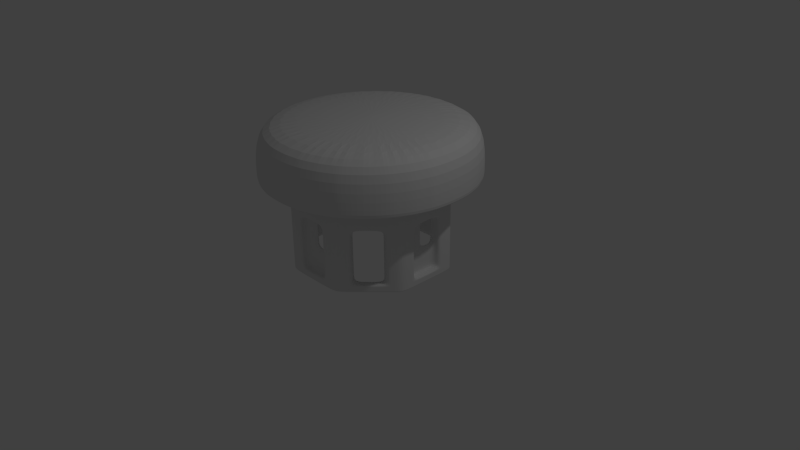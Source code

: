 # Source: Robot_Bee_9.blend  (saved by Blender 2.76.0; exported with 4.5.12 LTS)
import bpy
from mathutils import Matrix  # noqa: F401  (used for matrix-valued properties, if any)

bpy.ops.wm.read_factory_settings(use_empty=True)
scene = bpy.context.scene
scene.name = 'Scene'

# ---- collections
col_collection_1 = bpy.data.collections.new('Collection 1'); scene.collection.children.link(col_collection_1)

# ---- world
world_world = bpy.data.worlds.new('World'); scene.world = world_world
world_world.color = (0.05088, 0.05088, 0.05088)
world_world.use_sun_shadow = False
world_world.sun_shadow_jitter_overblur = 0.0
world_world.cycles.sampling_method = 'MANUAL'
world_world.cycles.sample_map_resolution = 256

# ---- cameras
cam_camera = bpy.data.cameras.new('Camera')
cam_camera.clip_end = 100.0
cam_camera.lens = 35.0
cam_camera.sensor_width = 32.0
cam_camera.sensor_height = 18.0
cam_camera.ortho_scale = 7.314
cam_camera.dof.focus_distance = 0.0
cam_camera.dof.aperture_fstop = 128.0

# ---- lights
light_lamp = bpy.data.lights.new('Lamp', 'POINT')
light_lamp.transmission_factor = 0.0
light_lamp.cutoff_distance = 30.0
light_lamp.energy = 100.0
light_lamp.shadow_buffer_clip_start = 1.001
light_lamp.shadow_soft_size = 0.1
light_lamp.shadow_maximum_resolution = 0.006
light_lamp.use_absolute_resolution = True
light_lamp.cycles.use_multiple_importance_sampling = False

# ---- meshes
me_cylinder_003 = bpy.data.meshes.new('Cylinder.003')
me_cylinder_003.from_pydata([(-0.9681, 3.576e-07, -1.0), (-0.9681, 3.576e-07, 0.1538), (-0.9681, 0.1951, -1.0), (-0.9681, 0.1951, 0.1538), (-0.9681, 0.3981, -1.0), (-0.9681, 0.3981, 0.1538), (-0.8257, 0.5498, -1.0), (-0.8257, 0.5498, 0.1538), (-0.6877, 0.6877, -1.0), (-0.6877, 0.6877, 0.1538), (-0.5498, 0.8257, -1.0), (-0.5498, 0.8257, 0.1538), (-0.3981, 0.9681, -1.0), (-0.3981, 0.9681, 0.1538), (-0.1951, 0.9681, -1.0), (-0.1951, 0.9681, 0.1538), (5.364e-07, 0.9681, -1.0), (5.364e-07, 0.9681, 0.1538), (0.1951, 0.9681, -1.0), (0.1951, 0.9681, 0.1538), (0.3981, 0.9681, -1.0), (0.3981, 0.9681, 0.1538), (0.5498, 0.8257, -1.0), (0.5498, 0.8257, 0.1538), (0.6877, 0.6877, -1.0), (0.6877, 0.6877, 0.1538), (0.8257, 0.5498, -1.0), (0.8257, 0.5498, 0.1538), (0.9681, 0.3981, -1.0), (0.9681, 0.3981, 0.1538), (0.9681, 0.1951, -1.0), (0.9681, 0.1951, 0.1538), (0.9681, -1.788e-07, -1.0), (0.9681, -1.788e-07, 0.1538), (0.9681, -0.1951, -1.0), (0.9681, -0.1951, 0.1538), (0.9681, -0.3981, -1.0), (0.9681, -0.3981, 0.1538), (0.8257, -0.5498, -1.0), (0.8257, -0.5498, 0.1538), (0.6877, -0.6877, -1.0), (0.6877, -0.6877, 0.1538), (0.5498, -0.8257, -1.0), (0.5498, -0.8257, 0.1538), (0.3981, -0.9681, -1.0), (0.3981, -0.9681, 0.1538), (0.1951, -0.9681, -1.0), (0.1951, -0.9681, 0.1538), (-6.557e-07, -0.9681, -1.0), (-6.557e-07, -0.9681, 0.1538), (-0.1951, -0.9681, -1.0), (-0.1951, -0.9681, 0.1538), (-0.3981, -0.9681, -1.0), (-0.3981, -0.9681, 0.1538), (-0.5498, -0.8257, -1.0), (-0.5498, -0.8257, 0.1538), (-0.6877, -0.6877, -1.0), (-0.6877, -0.6877, 0.1538), (-0.8257, -0.5498, -1.0), (-0.8257, -0.5498, 0.1538), (-0.9681, -0.3981, -1.0), (-0.9681, -0.3981, 0.1538), (-0.9681, -0.1951, -1.0), (-0.9681, -0.1951, 0.1538), (-1.364, 0.2713, 0.1538), (-1.391, 1.788e-07, 0.1538), (-1.285, 0.5322, 0.1538), (-1.156, 0.7726, 0.1538), (-0.9833, 0.9833, 0.1538), (-0.7726, 1.156, 0.1538), (-0.5322, 1.285, 0.1538), (-0.2713, 1.364, 0.1538), (7.749e-07, 1.391, 0.1538), (0.2713, 1.364, 0.1538), (0.5322, 1.285, 0.1538), (0.7726, 1.156, 0.1538), (0.9833, 0.9833, 0.1538), (1.156, 0.7726, 0.1538), (1.285, 0.5322, 0.1538), (1.364, 0.2713, 0.1538), (1.391, -2.98e-07, 0.1538), (1.364, -0.2713, 0.1538), (1.285, -0.5322, 0.1538), (1.156, -0.7726, 0.1538), (0.9833, -0.9833, 0.1538), (0.7726, -1.156, 0.1538), (0.5322, -1.285, 0.1538), (0.2713, -1.364, 0.1538), (-1.013e-06, -1.391, 0.1538), (-0.2713, -1.364, 0.1538), (-0.5322, -1.285, 0.1538), (-0.7726, -1.156, 0.1538), (-0.9833, -0.9833, 0.1538), (-1.156, -0.7726, 0.1538), (-1.285, -0.5322, 0.1538), (-1.364, -0.2713, 0.1538), (-1.051, 0.2091, 0.8734), (-1.072, 2.014e-07, 0.8734), (-0.9902, 0.4102, 0.8734), (-0.8912, 0.5955, 0.8734), (-0.7579, 0.7579, 0.8734), (-0.5955, 0.8912, 0.8734), (-0.4102, 0.9902, 0.8734), (-0.2091, 1.051, 0.8734), (6.194e-07, 1.072, 0.8734), (0.2091, 1.051, 0.8734), (0.4102, 0.9902, 0.8734), (0.5955, 0.8912, 0.8734), (0.7579, 0.7579, 0.8734), (0.8912, 0.5955, 0.8734), (0.9902, 0.4102, 0.8734), (1.051, 0.2091, 0.8734), (1.072, -2.12e-07, 0.8734), (1.051, -0.2091, 0.8734), (0.9902, -0.4102, 0.8734), (0.8912, -0.5955, 0.8734), (0.7579, -0.7579, 0.8734), (0.5955, -0.8912, 0.8734), (0.4102, -0.9902, 0.8734), (0.2091, -1.051, 0.8734), (-7.588e-07, -1.072, 0.8734), (-0.2091, -1.051, 0.8734), (-0.4102, -0.9902, 0.8734), (-0.5955, -0.8912, 0.8734), (-0.7579, -0.7579, 0.8734), (-0.8912, -0.5955, 0.8734), (-0.9902, -0.4102, 0.8734), (-1.051, -0.2091, 0.8734), (-1.364, -0.2713, 0.7411), (-1.391, 1.788e-07, 0.7411), (1.285, -0.5322, 0.7411), (1.156, -0.7726, 0.7411), (-0.7726, 1.156, 0.7411), (-0.5322, 1.285, 0.7411), (0.9833, -0.9833, 0.7411), (-0.2713, 1.364, 0.7411), (0.7726, -1.156, 0.7411), (7.749e-07, 1.391, 0.7411), (0.5322, -1.285, 0.7411), (0.2713, 1.364, 0.7411), (0.2713, -1.364, 0.7411), (0.5322, 1.285, 0.7411), (-1.013e-06, -1.391, 0.7411), (0.7726, 1.156, 0.7411), (-0.2713, -1.364, 0.7411), (0.9833, 0.9833, 0.7411), (-0.5322, -1.285, 0.7411), (1.156, 0.7726, 0.7411), (-0.7726, -1.156, 0.7411), (1.285, 0.5322, 0.7411), (-1.364, 0.2713, 0.7411), (-0.9833, -0.9833, 0.7411), (1.364, 0.2713, 0.7411), (-1.285, 0.5322, 0.7411), (-1.156, -0.7726, 0.7411), (1.391, -3.467e-07, 0.7411), (-1.156, 0.7726, 0.7411), (-1.285, -0.5322, 0.7411), (1.364, -0.2713, 0.7411), (-0.9833, 0.9833, 0.7411), (-0.835, 3.572e-07, -1.0), (-0.835, 0.1683, -1.0), (-0.835, 0.3434, -1.0), (-0.7122, 0.4742, -1.0), (-0.5932, 0.5932, -1.0), (-0.4742, 0.7122, -1.0), (-0.3434, 0.835, -1.0), (-0.1683, 0.835, -1.0), (4.845e-07, 0.835, -1.0), (0.1683, 0.835, -1.0), (0.3434, 0.835, -1.0), (0.4742, 0.7122, -1.0), (0.5932, 0.5932, -1.0), (0.7122, 0.4742, -1.0), (0.835, 0.3434, -1.0), (0.835, 0.1683, -1.0), (0.835, -1.055e-07, -1.0), (0.835, -0.1683, -1.0), (0.835, -0.3434, -1.0), (0.7122, -0.4742, -1.0), (0.5932, -0.5932, -1.0), (0.4742, -0.7122, -1.0), (0.3434, -0.835, -1.0), (0.1683, -0.835, -1.0), (-5.437e-07, -0.835, -1.0), (-0.1683, -0.835, -1.0), (-0.3434, -0.835, -1.0), (-0.4742, -0.7122, -1.0), (-0.5932, -0.5932, -1.0), (-0.7122, -0.4742, -1.0), (-0.835, -0.3434, -1.0), (-0.835, -0.1683, -1.0), (-0.835, 3.572e-07, 0.02879), (-0.835, 0.1683, 0.02879), (-0.835, 0.3434, 0.02879), (-0.7122, 0.4742, 0.02879), (-0.5932, 0.5932, 0.02879), (-0.4742, 0.7122, 0.02879), (-0.3434, 0.835, 0.02879), (-0.1683, 0.835, 0.02879), (4.965e-07, 0.835, 0.02879), (0.1683, 0.835, 0.02879), (0.3434, 0.835, 0.02879), (0.4742, 0.7122, 0.02879), (0.5932, 0.5932, 0.02879), (0.7122, 0.4742, 0.02879), (0.835, 0.3434, 0.02879), (0.835, 0.1683, 0.02879), (0.835, -1.055e-07, 0.02879), (0.835, -0.1683, 0.02879), (0.835, -0.3434, 0.02879), (0.7122, -0.4742, 0.02879), (0.5932, -0.5932, 0.02879), (0.4742, -0.7122, 0.02879), (0.3434, -0.835, 0.02879), (0.1683, -0.835, 0.02879), (-5.317e-07, -0.835, 0.02879), (-0.1683, -0.835, 0.02879), (-0.3434, -0.835, 0.02879), (-0.4742, -0.7122, 0.02879), (-0.5932, -0.5932, 0.02879), (-0.7122, -0.4742, 0.02879), (-0.835, -0.3434, 0.02879), (-0.835, -0.1683, 0.02879), (-5.421e-07, -0.835, -0.9), (0.4742, 0.7122, -0.9), (-0.835, 3.572e-07, -0.9), (-0.1683, -0.835, -0.9), (0.5932, 0.5932, -0.9), (-0.3434, -0.835, -0.9), (0.7122, 0.4742, -0.9), (-0.4742, -0.7122, -0.9), (0.835, 0.3434, -0.9), (-0.835, 0.1683, -0.9), (-0.5932, -0.5932, -0.9), (0.835, 0.1683, -0.9), (-0.835, 0.3434, -0.9), (-0.7122, -0.4742, -0.9), (0.835, -1.055e-07, -0.9), (-0.7122, 0.4742, -0.9), (-0.835, -0.3434, -0.9), (0.835, -0.1683, -0.9), (-0.5932, 0.5932, -0.9), (-0.835, -0.1683, -0.9), (0.835, -0.3434, -0.9), (-0.4742, 0.7122, -0.9), (0.7122, -0.4742, -0.9), (-0.3434, 0.835, -0.9), (0.5932, -0.5932, -0.9), (-0.1683, 0.835, -0.9), (0.4742, -0.7122, -0.9), (4.861e-07, 0.835, -0.9), (0.3434, -0.835, -0.9), (0.1683, 0.835, -0.9), (0.1683, -0.835, -0.9), (0.3434, 0.835, -0.9), (-0.9681, 0.1951, -0.9), (-0.9681, 0.3981, -0.9), (-0.8257, 0.5498, -0.9), (-0.6877, 0.6877, -0.9), (-0.5498, 0.8257, -0.9), (-0.3981, 0.9681, -0.9), (-0.1951, 0.9681, -0.9), (5.364e-07, 0.9681, -0.9), (0.1951, 0.9681, -0.9), (0.3981, 0.9681, -0.9), (0.5498, 0.8257, -0.9), (0.6877, 0.6877, -0.9), (0.8257, 0.5498, -0.9), (0.9681, 0.3981, -0.9), (0.9681, 0.1951, -0.9), (0.9681, -1.788e-07, -0.9), (0.9681, -0.1951, -0.9), (0.9681, -0.3981, -0.9), (0.8257, -0.5498, -0.9), (0.6877, -0.6877, -0.9), (0.5498, -0.8257, -0.9), (0.3981, -0.9681, -0.9), (0.1951, -0.9681, -0.9), (-6.557e-07, -0.9681, -0.9), (-0.1951, -0.9681, -0.9), (-0.3981, -0.9681, -0.9), (-0.5498, -0.8257, -0.9), (-0.6877, -0.6877, -0.9), (-0.8257, -0.5498, -0.9), (-0.9681, -0.3981, -0.9), (-0.9681, -0.1951, -0.9), (-0.9681, 3.576e-07, -0.9), (-0.1683, -0.835, -0.2), (0.5932, 0.5932, -0.2), (-0.3434, -0.835, -0.2), (0.7122, 0.4742, -0.2), (-0.4742, -0.7122, -0.2), (0.835, 0.3434, -0.2), (-0.835, 0.1683, -0.2), (-0.5932, -0.5932, -0.2), (0.835, 0.1683, -0.2), (-0.835, 0.3434, -0.2), (-0.7122, -0.4742, -0.2), (0.835, -1.055e-07, -0.2), (-0.7122, 0.4742, -0.2), (-0.835, -0.3434, -0.2), (0.835, -0.1683, -0.2), (-0.5932, 0.5932, -0.2), (-0.835, -0.1683, -0.2), (0.835, -0.3434, -0.2), (-0.4742, 0.7122, -0.2), (0.7122, -0.4742, -0.2), (-0.3434, 0.835, -0.2), (0.5932, -0.5932, -0.2), (-0.1683, 0.835, -0.2), (0.4742, -0.7122, -0.2), (4.913e-07, 0.835, -0.2), (0.3434, -0.835, -0.2), (0.1683, 0.835, -0.2), (0.1683, -0.835, -0.2), (0.3434, 0.835, -0.2), (-5.369e-07, -0.835, -0.2), (0.4742, 0.7122, -0.2), (-0.835, 3.572e-07, -0.2), (-0.9681, 3.576e-07, -0.2), (-0.9681, 0.1951, -0.2), (-0.9681, 0.3981, -0.2), (-0.8257, 0.5498, -0.2), (-0.6877, 0.6877, -0.2), (-0.5498, 0.8257, -0.2), (-0.3981, 0.9681, -0.2), (-0.1951, 0.9681, -0.2), (5.364e-07, 0.9681, -0.2), (0.1951, 0.9681, -0.2), (0.3981, 0.9681, -0.2), (0.5498, 0.8257, -0.2), (0.6877, 0.6877, -0.2), (0.8257, 0.5498, -0.2), (0.9681, 0.3981, -0.2), (0.9681, 0.1951, -0.2), (0.9681, -1.788e-07, -0.2), (0.9681, -0.1951, -0.2), (0.9681, -0.3981, -0.2), (0.8257, -0.5498, -0.2), (0.6877, -0.6877, -0.2), (0.5498, -0.8257, -0.2), (0.3981, -0.9681, -0.2), (0.1951, -0.9681, -0.2), (-6.557e-07, -0.9681, -0.2), (-0.1951, -0.9681, -0.2), (-0.3981, -0.9681, -0.2), (-0.5498, -0.8257, -0.2), (-0.6877, -0.6877, -0.2), (-0.8257, -0.5498, -0.2), (-0.9681, -0.3981, -0.2), (-0.9681, -0.1951, -0.2), (0.5322, 1.285, 0.1864), (0.7726, 1.156, 0.1864), (0.2713, -1.364, 0.1864), (0.9833, 0.9833, 0.1864), (0.2713, 1.364, 0.1864), (-0.2713, -1.364, 0.1864), (-0.9681, 0.1951, -0.5706), (-0.9681, 0.3981, -0.5706), (-0.8257, 0.5498, -0.5706), (-0.5498, 0.8257, -0.5706), (-0.3981, 0.9681, -0.5706), (-0.1951, 0.9681, -0.5706), (-1.285, 0.5322, 0.1864), (0.1951, 0.9681, -0.5706), (0.3981, 0.9681, -0.5706), (0.5498, 0.8257, -0.5706), (-0.7712, 0.4953, -0.5706), (0.8257, 0.5498, -0.5706), (0.9681, 0.3981, -0.5706), (0.9681, 0.1951, -0.5706), (0.9681, -0.1951, -0.5706), (0.9681, -0.3981, -0.5706), (0.8257, -0.5498, -0.5706), (0.4868, 0.7627, -0.5706), (0.5498, -0.8257, -0.5706), (0.3981, -0.9681, -0.5706), (0.1951, -0.9681, -0.5706), (-0.1951, -0.9681, -0.5706), (-0.3981, -0.9681, -0.5706), (-0.5498, -0.8257, -0.5706), (0.7526, -0.4767, -0.5706), (-0.8257, -0.5498, -0.5706), (-0.9681, -0.3981, -0.5706), (-0.9681, -0.1951, -0.5706), (-1.013e-06, -1.391, 0.1864), (-0.5322, -1.285, 0.1864), (0.4742, 0.7122, -0.5706), (-0.1683, -0.835, -0.5706), (0.5932, 0.5932, -0.5706), (-0.3434, -0.835, -0.5706), (0.7122, 0.4742, -0.5706), (-0.4742, -0.7122, -0.5706), (0.835, 0.3434, -0.5706), (-0.835, 0.1683, -0.5706), (-0.5932, -0.5932, -0.5706), (0.835, 0.1683, -0.5706), (-0.835, 0.3434, -0.5706), (-0.7122, -0.4742, -0.5706), (-0.7122, 0.4742, -0.5706), (-0.835, -0.3434, -0.5706), (0.835, -0.1683, -0.5706), (-0.5932, 0.5932, -0.5706), (-0.835, -0.1683, -0.5706), (0.835, -0.3434, -0.5706), (-0.4742, 0.7122, -0.5706), (0.7122, -0.4742, -0.5706), (-0.3434, 0.835, -0.5706), (0.5932, -0.5932, -0.5706), (-0.1683, 0.835, -0.5706), (0.4742, -0.7122, -0.5706), (0.3434, -0.835, -0.5706), (0.1683, 0.835, -0.5706), (0.1683, -0.835, -0.5706), (0.3434, 0.835, -0.5706), (-0.2713, 1.364, 0.1864), (0.9833, -0.9833, 0.1864), (7.749e-07, 1.391, 0.1864), (0.5322, -1.285, 0.1864), (0.7726, -1.156, 0.1864), (-0.5322, 1.285, 0.1864), (1.156, -0.7726, 0.1864), (-1.391, 1.788e-07, 0.1864), (1.364, 0.2713, 0.1864), (1.285, 0.5322, 0.1864), (-0.7726, -1.156, 0.1864), (-1.156, -0.7726, 0.1864), (-0.9833, -0.9833, 0.1864), (1.156, 0.7726, 0.1864), (-1.364, 0.2713, 0.1864), (-0.4869, -0.7628, -0.5706), (-0.4869, -0.7628, -0.9), (-0.6248, -0.6248, -0.5706), (-0.6248, -0.6248, -0.9), (-0.7628, -0.4869, -0.5706), (-0.7628, -0.4869, -0.9), (-0.6248, -0.6248, -0.2), (-0.7628, -0.4869, -0.2), (-0.4869, -0.7628, -0.2), (0.7526, -0.4767, -0.9), (0.6146, -0.6146, -0.5706), (0.6146, -0.6146, -0.9), (0.4767, -0.7526, -0.5706), (0.4767, -0.7526, -0.9), (0.6146, -0.6146, -0.2), (0.4767, -0.7526, -0.2), (0.7526, -0.4767, -0.2), (0.4868, 0.7627, -0.9), (0.6248, 0.6248, -0.5706), (0.6248, 0.6248, -0.9), (0.7627, 0.4868, -0.5706), (0.7627, 0.4868, -0.9), (0.6248, 0.6248, -0.2), (0.7627, 0.4868, -0.2), (0.4868, 0.7627, -0.2), (-0.7712, 0.4953, -0.9), (-0.6332, 0.6332, -0.5706), (-0.6332, 0.6332, -0.9), (-0.4953, 0.7712, -0.5706), (-0.4953, 0.7712, -0.9), (-0.6332, 0.6332, -0.2), (-0.4953, 0.7712, -0.2), (-0.7712, 0.4953, -0.2), (1.391, -3.007e-07, 0.1864), (-1.156, 0.7726, 0.1864), (-1.285, -0.5322, 0.1864), (1.364, -0.2713, 0.1864), (-0.9833, 0.9833, 0.1864), (-1.364, -0.2713, 0.1864), (1.285, -0.5322, 0.1864), (-0.7726, 1.156, 0.1864), (-0.9681, 3.576e-07, 0.1177), (-0.9681, 0.1951, 0.1177), (-0.9681, 0.3981, 0.1177), (-0.8257, 0.5498, 0.1177), (-0.6877, 0.6877, 0.1177), (-0.5498, 0.8257, 0.1177), (-0.3981, 0.9681, 0.1177), (-0.1951, 0.9681, 0.1177), (5.364e-07, 0.9681, 0.1177), (0.1951, 0.9681, 0.1177), (0.3981, 0.9681, 0.1177), (0.5498, 0.8257, 0.1177), (0.6877, 0.6877, 0.1177), (0.8257, 0.5498, 0.1177), (0.9681, 0.3981, 0.1177), (0.9681, 0.1951, 0.1177), (0.9681, -1.788e-07, 0.1177), (0.9681, -0.1951, 0.1177), (0.9681, -0.3981, 0.1177), (0.8257, -0.5498, 0.1177), (0.6877, -0.6877, 0.1177), (0.5498, -0.8257, 0.1177), (0.3981, -0.9681, 0.1177), (0.1951, -0.9681, 0.1177), (-6.557e-07, -0.9681, 0.1177), (-0.1951, -0.9681, 0.1177), (-0.3981, -0.9681, 0.1177), (-0.5498, -0.8257, 0.1177), (-0.6877, -0.6877, 0.1177), (-0.8257, -0.5498, 0.1177), (-0.9681, -0.3981, 0.1177), (-0.9681, -0.1951, 0.1177), (-0.4203, 1.02, 0.1538), (-0.2077, 1.033, 0.1538), (1.033, 0.2077, 0.1538), (1.038, -1.985e-07, 0.1538), (-7.147e-07, -1.038, 0.1538), (-0.2077, -1.033, 0.1538), (-1.02, 0.4203, 0.1538), (-0.8802, 0.5866, 0.1538), (0.5866, 0.8802, 0.1538), (0.7365, 0.7365, 0.1538), (0.7365, -0.7365, 0.1538), (0.5866, -0.8802, 0.1538), (-0.8802, -0.5866, 0.1538), (-1.02, -0.4203, 0.1538), (5.758e-07, 1.038, 0.1538), (1.033, -0.2077, 0.1538), (-0.4203, -1.02, 0.1538), (-0.7365, 0.7365, 0.1538), (0.8802, 0.5866, 0.1538), (0.4203, -1.02, 0.1538), (-1.033, -0.2077, 0.1538), (0.2077, 1.033, 0.1538), (1.02, -0.4203, 0.1538), (-0.5866, -0.8802, 0.1538), (-0.5866, 0.8802, 0.1538), (1.02, 0.4203, 0.1538), (0.2077, -1.033, 0.1538), (-1.038, 3.281e-07, 0.1538), (-1.033, 0.2077, 0.1538), (0.4203, 1.02, 0.1538), (0.8802, -0.5866, 0.1538), (-0.7365, -0.7365, 0.1538), (-0.9681, 0.1951, -0.1189), (-0.9681, 0.3981, -0.1189), (-0.8257, 0.5498, -0.1189), (-0.6877, 0.6877, -0.1189), (-0.5498, 0.8257, -0.1189), (-0.3981, 0.9681, -0.1189), (-0.1951, 0.9681, -0.1189), (5.364e-07, 0.9681, -0.1189), (0.1951, 0.9681, -0.1189), (0.3981, 0.9681, -0.1189), (0.5498, 0.8257, -0.1189), (0.6877, 0.6877, -0.1189), (0.8257, 0.5498, -0.1189), (0.9681, 0.3981, -0.1189), (0.9681, 0.1951, -0.1189), (0.9681, -1.788e-07, -0.1189), (0.9681, -0.1951, -0.1189), (0.9681, -0.3981, -0.1189), (0.8257, -0.5498, -0.1189), (0.6877, -0.6877, -0.1189), (0.5498, -0.8257, -0.1189), (0.3981, -0.9681, -0.1189), (0.1951, -0.9681, -0.1189), (-6.557e-07, -0.9681, -0.1189), (-0.1951, -0.9681, -0.1189), (-0.3981, -0.9681, -0.1189), (-0.5498, -0.8257, -0.1189), (-0.6877, -0.6877, -0.1189), (-0.8257, -0.5498, -0.1189), (-0.9681, -0.3981, -0.1189), (-0.9681, -0.1951, -0.1189), (-0.9681, 3.576e-07, -0.1189), (-0.9681, 0.1951, -0.92), (-0.9681, 0.3981, -0.92), (-0.8257, 0.5498, -0.92), (-0.6877, 0.6877, -0.92), (-0.5498, 0.8257, -0.92), (-0.3981, 0.9681, -0.92), (-0.1951, 0.9681, -0.92), (5.364e-07, 0.9681, -0.92), (0.1951, 0.9681, -0.92), (0.3981, 0.9681, -0.92), (0.5498, 0.8257, -0.92), (0.6877, 0.6877, -0.92), (0.8257, 0.5498, -0.92), (0.9681, 0.3981, -0.92), (0.9681, 0.1951, -0.92), (0.9681, -1.788e-07, -0.92), (0.9681, -0.1951, -0.92), (0.9681, -0.3981, -0.92), (0.8257, -0.5498, -0.92), (0.6877, -0.6877, -0.92), (0.5498, -0.8257, -0.92), (0.3981, -0.9681, -0.92), (0.1951, -0.9681, -0.92), (-6.557e-07, -0.9681, -0.92), (-0.1951, -0.9681, -0.92), (-0.3981, -0.9681, -0.92), (-0.5498, -0.8257, -0.92), (-0.6877, -0.6877, -0.92), (-0.8257, -0.5498, -0.92), (-0.9681, -0.3981, -0.92), (-0.9681, -0.1951, -0.92), (-0.9681, 3.576e-07, -0.92), (-0.9681, 0.1951, -0.98), (-0.9681, 0.3981, -0.98), (-0.8257, 0.5498, -0.98), (-0.6877, 0.6877, -0.98), (-0.5498, 0.8257, -0.98), (-0.3981, 0.9681, -0.98), (-0.1951, 0.9681, -0.98), (5.364e-07, 0.9681, -0.98), (0.1951, 0.9681, -0.98), (0.3981, 0.9681, -0.98), (0.5498, 0.8257, -0.98), (0.6877, 0.6877, -0.98), (0.8257, 0.5498, -0.98), (0.9681, 0.3981, -0.98), (0.9681, 0.1951, -0.98), (0.9681, -1.788e-07, -0.98), (0.9681, -0.1951, -0.98), (0.9681, -0.3981, -0.98), (0.8257, -0.5498, -0.98), (0.6877, -0.6877, -0.98), (0.5498, -0.8257, -0.98), (0.3981, -0.9681, -0.98), (0.1951, -0.9681, -0.98), (-6.557e-07, -0.9681, -0.98), (-0.1951, -0.9681, -0.98), (-0.3981, -0.9681, -0.98), (-0.5498, -0.8257, -0.98), (-0.6877, -0.6877, -0.98), (-0.8257, -0.5498, -0.98), (-0.9681, -0.3981, -0.98), (-0.9681, -0.1951, -0.98), (-0.9681, 3.576e-07, -0.98), (0.9681, 0.3345, -1.0), (0.9681, 0.3345, 0.1538), (1.31, 0.4504, 0.1538), (1.009, 0.3471, 0.8734), (1.31, 0.4504, 0.7411), (0.835, 0.2885, -1.0), (0.835, 0.2885, 0.02879), (0.835, 0.2885, -0.9), (0.9681, 0.3345, -0.9), (0.835, 0.2885, -0.2), (0.9681, 0.3345, -0.2), (0.9681, 0.3345, -0.5706), (0.835, 0.2885, -0.5706), (1.31, 0.4504, 0.1864), (0.9681, 0.3345, 0.1177), (1.024, 0.3536, 0.1538), (0.9681, 0.3345, -0.1189), (0.9681, 0.3345, -0.92), (0.9681, 0.3345, -0.98), (0.9102, 0.4597, -1.0), (0.9102, 0.4597, 0.1538), (1.233, 0.6298, 0.1538), (0.95, 0.4854, 0.8734), (1.233, 0.6298, 0.7411), (0.7851, 0.3965, -1.0), (0.7851, 0.3965, 0.02879), (0.7851, 0.3965, -0.9), (0.9102, 0.4597, -0.9), (0.7851, 0.3965, -0.2), (0.9102, 0.4597, -0.2), (0.9102, 0.4597, -0.5706), (0.7851, 0.3965, -0.5706), (1.233, 0.6298, 0.1864), (0.9102, 0.4597, 0.1177), (0.9634, 0.4878, 0.1538), (0.9102, 0.4597, -0.1189), (0.9102, 0.4597, -0.92), (0.9102, 0.4597, -0.98), (0.9681, -0.2428, -1.0), (0.9681, -0.2428, 0.1538), (1.345, -0.3325, 0.1538), (1.037, -0.2563, 0.8734), (1.345, -0.3325, 0.7411), (0.835, -0.2094, -1.0), (0.835, -0.2094, 0.02879), (0.835, -0.2094, -0.9), (0.9681, -0.2428, -0.9), (0.835, -0.2094, -0.2), (0.9681, -0.2428, -0.2), (0.9681, -0.2428, -0.5706), (0.835, -0.2094, -0.5706), (1.345, -0.3325, 0.1864), (0.9681, -0.2428, 0.1177), (1.03, -0.2576, 0.1538), (0.9681, -0.2428, -0.1189), (0.9681, -0.2428, -0.92), (0.9681, -0.2428, -0.98), (0.9681, -0.3399, -1.0), (1.307, -0.4573, 0.7411), (0.835, -0.2932, -1.0), (0.835, -0.2932, 0.02879), (0.9681, -0.3399, -0.9), (0.9681, -0.3399, -0.2), (0.9681, -0.3399, -0.5706), (1.307, -0.4573, 0.1864), (0.9681, -0.3399, 0.1177), (1.024, -0.3593, 0.1538), (0.9681, -0.3399, -0.1189), (0.9681, -0.3399, -0.92), (0.9681, -0.3399, -0.98), (0.9681, -0.3399, 0.1538), (1.307, -0.4573, 0.1538), (1.008, -0.3525, 0.8734), (0.835, -0.2932, -0.9), (0.835, -0.2932, -0.2), (0.835, -0.2932, -0.5706), (0.8778, -0.4943, -1.0), (0.8778, -0.4943, 0.1538), (1.203, -0.6846, 0.1538), (0.9274, -0.5276, 0.8734), (1.203, -0.6846, 0.7411), (0.7571, -0.4263, -1.0), (0.7571, -0.4263, 0.02879), (0.7571, -0.4263, -0.9), (0.8778, -0.4943, -0.9), (0.7571, -0.4263, -0.2), (0.8778, -0.4943, -0.2), (0.8778, -0.4943, -0.5706), (0.7571, -0.4263, -0.5706), (1.203, -0.6846, 0.1864), (0.8778, -0.4943, 0.1177), (0.9315, -0.5257, 0.1538), (0.8778, -0.4943, -0.1189), (0.8778, -0.4943, -0.92), (0.8778, -0.4943, -0.98), (0.5026, -0.87, -1.0), (0.5026, -0.87, 0.1538), (0.6978, -1.196, 0.1538), (0.5378, -0.922, 0.8734), (0.6978, -1.196, 0.7411), (0.4335, -0.7504, -1.0), (0.4335, -0.7504, 0.02879), (0.4335, -0.7504, -0.9), (0.5026, -0.87, -0.9), (0.4335, -0.7504, -0.2), (0.5026, -0.87, -0.2), (0.5026, -0.87, -0.5706), (0.4335, -0.7504, -0.5706), (0.6978, -1.196, 0.1864), (0.5026, -0.87, 0.1177), (0.5348, -0.9238, 0.1538), (0.5026, -0.87, -0.1189), (0.5026, -0.87, -0.92), (0.5026, -0.87, -0.98), (0.2825, -0.9681, -1.0), (0.2825, -0.9681, 0.1538), (0.3836, -1.33, 0.1538), (0.2956, -1.025, 0.8734), (0.3836, -1.33, 0.7411), (0.2436, -0.835, -1.0), (0.2436, -0.835, 0.02879), (0.2436, -0.835, -0.9), (0.2825, -0.9681, -0.9), (0.2436, -0.835, -0.2), (0.2825, -0.9681, -0.2), (0.2825, -0.9681, -0.5706), (0.2436, -0.835, -0.5706), (0.3836, -1.33, 0.1864), (0.2825, -0.9681, 0.1177), (0.2992, -1.028, 0.1538), (0.2825, -0.9681, -0.1189), (0.2825, -0.9681, -0.92), (0.2825, -0.9681, -0.98), (-0.2629, -0.9681, -1.0), (-0.2629, -0.9681, 0.1538), (-0.3585, -1.337, 0.1538), (-0.2763, -1.031, 0.8734), (-0.3585, -1.337, 0.7411), (-0.2268, -0.835, -1.0), (-0.2268, -0.835, 0.02879), (-0.2268, -0.835, -0.9), (-0.2629, -0.9681, -0.9), (-0.2268, -0.835, -0.2), (-0.2629, -0.9681, -0.2), (-0.2629, -0.9681, -0.5706), (-0.2268, -0.835, -0.5706), (-0.3585, -1.337, 0.1864), (-0.2629, -0.9681, 0.1177), (-0.2787, -1.029, 0.1538), (-0.2629, -0.9681, -0.1189), (-0.2629, -0.9681, -0.92), (-0.2629, -0.9681, -0.98), (-0.5035, -0.8691, -1.0), (-0.5035, -0.8691, 0.1538), (-0.6993, -1.195, 0.1538), (-0.5389, -0.9214, 0.8734), (-0.6993, -1.195, 0.7411), (-0.4343, -0.7496, -1.0), (-0.4343, -0.7496, 0.02879), (-0.4343, -0.7496, -0.9), (-0.5035, -0.8691, -0.9), (-0.4343, -0.7496, -0.2), (-0.5035, -0.8691, -0.2), (-0.5035, -0.8691, -0.5706), (-0.4343, -0.7496, -0.5706), (-0.6993, -1.195, 0.1864), (-0.5035, -0.8691, 0.1177), (-0.5358, -0.923, 0.1538), (-0.5035, -0.8691, -0.1189), (-0.5035, -0.8691, -0.92), (-0.5035, -0.8691, -0.98), (-0.8678, -0.5049, -1.0), (-0.8678, -0.5049, 0.1538), (-1.194, -0.7014, 0.1538), (-0.9205, -0.5406, 0.8734), (-1.194, -0.7014, 0.7411), (-0.7485, -0.4355, -1.0), (-0.7485, -0.4355, 0.02879), (-0.7485, -0.4355, -0.9), (-0.8678, -0.5049, -0.9), (-0.7485, -0.4355, -0.2), (-0.8678, -0.5049, -0.2), (-0.8678, -0.5049, -0.5706), (-0.7485, -0.4355, -0.5706), (-1.194, -0.7014, 0.1864), (-0.8678, -0.5049, 0.1177), (-0.9217, -0.5373, 0.1538), (-0.8678, -0.5049, -0.1189), (-0.8678, -0.5049, -0.92), (-0.8678, -0.5049, -0.98), (-0.9681, -0.2599, -1.0), (-0.9681, -0.2599, 0.1538), (-1.339, -0.3546, 0.1538), (-1.032, -0.2733, 0.8734), (-1.339, -0.3546, 0.7411), (-0.835, -0.2242, -1.0), (-0.835, -0.2242, 0.02879), (-0.835, -0.2242, -0.9), (-0.9681, -0.2599, -0.9), (-0.835, -0.2242, -0.2), (-0.9681, -0.2599, -0.2), (-0.9681, -0.2599, -0.5706), (-0.835, -0.2242, -0.5706), (-1.339, -0.3546, 0.1864), (-0.9681, -0.2599, 0.1177), (-1.029, -0.2755, 0.1538), (-0.9681, -0.2599, -0.1189), (-0.9681, -0.2599, -0.92), (-0.9681, -0.2599, -0.98), (-0.9681, 0.2373, -1.0), (-0.9681, 0.2373, 0.1538), (-1.347, 0.3255, 0.1538), (-1.039, 0.2509, 0.8734), (-1.347, 0.3255, 0.7411), (-0.835, 0.2047, -1.0), (-0.835, 0.2047, 0.02879), (-0.835, 0.2047, -0.9), (-0.9681, 0.2373, -0.9), (-0.835, 0.2047, -0.2), (-0.9681, 0.2373, -0.2), (-0.9681, 0.2373, -0.5706), (-0.835, 0.2047, -0.5706), (-1.347, 0.3255, 0.1864), (-0.9681, 0.2373, 0.1177), (-1.031, 0.2519, 0.1538), (-0.9681, 0.2373, -0.1189), (-0.9681, 0.2373, -0.92), (-0.9681, 0.2373, -0.98), (-0.8676, 0.5052, -1.0), (-0.8676, 0.5052, 0.1538), (-1.194, 0.7018, 0.1538), (-0.9203, 0.5409, 0.8734), (-1.194, 0.7018, 0.7411), (-0.7483, 0.4357, -1.0), (-0.7483, 0.4357, 0.02879), (-0.7483, 0.4357, -0.9), (-0.8676, 0.5052, -0.9), (-0.7483, 0.4357, -0.2), (-0.8676, 0.5052, -0.2), (-0.8676, 0.5052, -0.5706), (-0.7483, 0.4357, -0.5706), (-1.194, 0.7018, 0.1864), (-0.8676, 0.5052, 0.1177), (-0.9215, 0.5376, 0.1538), (-0.8676, 0.5052, -0.1189), (-0.8676, 0.5052, -0.92), (-0.8676, 0.5052, -0.98), (-0.5116, 0.8615, -1.0), (-0.5116, 0.8615, 0.1538), (-0.7121, 1.189, 0.1538), (-0.5488, 0.9161, 0.8734), (-0.7121, 1.189, 0.7411), (-0.4413, 0.7431, -1.0), (-0.4413, 0.7431, 0.02879), (-0.4413, 0.7431, -0.9), (-0.5116, 0.8615, -0.9), (-0.4413, 0.7431, -0.2), (-0.5116, 0.8615, -0.2), (-0.5116, 0.8615, -0.5706), (-0.4413, 0.7431, -0.5706), (-0.7121, 1.189, 0.1864), (-0.5116, 0.8615, 0.1177), (-0.5447, 0.9155, 0.1538), (-0.5116, 0.8615, -0.1189), (-0.5116, 0.8615, -0.92), (-0.5116, 0.8615, -0.98), (-0.2493, 0.9681, -1.0), (-0.2493, 0.9681, 0.1538), (-0.3409, 1.343, 0.1538), (-0.2628, 1.035, 0.8734), (-0.3409, 1.343, 0.7411), (-0.215, 0.835, -1.0), (-0.215, 0.835, 0.02879), (-0.215, 0.835, -0.9), (-0.2493, 0.9681, -0.9), (-0.215, 0.835, -0.2), (-0.2493, 0.9681, -0.2), (-0.2493, 0.9681, -0.5706), (-0.215, 0.835, -0.5706), (-0.3409, 1.343, 0.1864), (-0.2493, 0.9681, 0.1177), (-0.2644, 1.03, 0.1538), (-0.2493, 0.9681, -0.1189), (-0.2493, 0.9681, -0.92), (-0.2493, 0.9681, -0.98), (0.2507, 0.9681, -1.0), (0.2507, 0.9681, 0.1538), (0.3428, 1.342, 0.1538), (0.2642, 1.034, 0.8734), (0.3428, 1.342, 0.7411), (0.2162, 0.835, -1.0), (0.2162, 0.835, 0.02879), (0.2162, 0.835, -0.9), (0.2507, 0.9681, -0.9), (0.2162, 0.835, -0.2), (0.2507, 0.9681, -0.2), (0.2507, 0.9681, -0.5706), (0.2162, 0.835, -0.5706), (0.3428, 1.342, 0.1864), (0.2507, 0.9681, 0.1177), (0.2659, 1.03, 0.1538), (0.2507, 0.9681, -0.1189), (0.2507, 0.9681, -0.92), (0.2507, 0.9681, -0.98), (0.493, 0.879, -1.0), (0.493, 0.879, 0.1538), (0.6825, 1.204, 0.1538), (0.526, 0.9283, 0.8734), (0.6825, 1.204, 0.7411), (0.4252, 0.7582, -1.0), (0.4252, 0.7582, 0.02879), (0.4252, 0.7582, -0.9), (0.493, 0.879, -0.9), (0.4252, 0.7582, -0.2), (0.493, 0.879, -0.2), (0.493, 0.879, -0.5706), (0.4252, 0.7582, -0.5706), (0.6825, 1.204, 0.1864), (0.493, 0.879, 0.1177), (0.5243, 0.9327, 0.1538), (0.493, 0.879, -0.1189), (0.493, 0.879, -0.92), (0.493, 0.879, -0.98), (0.1683, 0.835, -0.5), (0.3434, 0.835, -0.5), (0.1951, 0.9681, -0.5), (0.3981, 0.9681, -0.5), (0.5498, 0.8257, -0.5), (0.4742, 0.7122, -0.5), (0.4868, 0.7627, -0.5), (0.2507, 0.9681, -0.5), (0.2162, 0.835, -0.5), (0.493, 0.879, -0.5), (0.4252, 0.7582, -0.5), (0.5932, 0.5932, -0.5), (0.7122, 0.4742, -0.5), (0.835, 0.3434, -0.5), (0.835, 0.1683, -0.5), (0.8257, 0.5498, -0.5), (0.9681, 0.3981, -0.5), (0.9681, 0.1951, -0.5), (0.6248, 0.6248, -0.5), (0.7627, 0.4868, -0.5), (0.9681, 0.3345, -0.5), (0.835, 0.2885, -0.5), (0.9102, 0.4597, -0.5), (0.7851, 0.3965, -0.5), (0.1683, 0.835, -0.3), (0.3434, 0.835, -0.3), (0.2162, 0.835, -0.3), (0.4252, 0.7582, -0.3), (0.1951, 0.9681, -0.3), (0.3981, 0.9681, -0.3), (0.5498, 0.8257, -0.3), (0.4742, 0.7122, -0.3), (0.4868, 0.7627, -0.3), (0.2507, 0.9681, -0.3), (0.493, 0.879, -0.3), (0.5932, 0.5932, -0.3), (0.7122, 0.4742, -0.3), (0.835, 0.3434, -0.3), (0.835, 0.1683, -0.3), (0.835, 0.2885, -0.3), (0.7851, 0.3965, -0.3), (0.8257, 0.5498, -0.3), (0.9681, 0.3981, -0.3), (0.9681, 0.1951, -0.3), (0.6248, 0.6248, -0.3), (0.7627, 0.4868, -0.3), (0.9681, 0.3345, -0.3), (0.9102, 0.4597, -0.3), (-0.5932, 0.5932, -0.3), (-0.4742, 0.7122, -0.3), (-0.3434, 0.835, -0.3), (-0.1683, 0.835, -0.3), (-0.5498, 0.8257, -0.3), (-0.3981, 0.9681, -0.3), (-0.1951, 0.9681, -0.3), (-0.6332, 0.6332, -0.3), (-0.4953, 0.7712, -0.3), (-0.5116, 0.8615, -0.3), (-0.4413, 0.7431, -0.3), (-0.2493, 0.9681, -0.3), (-0.215, 0.835, -0.3), (-0.835, 0.1683, -0.3), (-0.835, 0.3434, -0.3), (-0.7122, 0.4742, -0.3), (-0.9681, 0.1951, -0.3), (-0.9681, 0.3981, -0.3), (-0.8257, 0.5498, -0.3), (-0.7712, 0.4953, -0.3), (-0.9681, 0.2373, -0.3), (-0.835, 0.2047, -0.3), (-0.8676, 0.5052, -0.3), (-0.7483, 0.4357, -0.3), (-0.9681, 0.1951, -0.5), (-0.9681, 0.3981, -0.5), (-0.8257, 0.5498, -0.5), (-0.7712, 0.4953, -0.5), (-0.9681, 0.2373, -0.5), (-0.8676, 0.5052, -0.5), (-0.835, 0.1683, -0.5), (-0.835, 0.3434, -0.5), (-0.7122, 0.4742, -0.5), (-0.835, 0.2047, -0.5), (-0.7483, 0.4357, -0.5), (-0.5498, 0.8257, -0.5), (-0.3981, 0.9681, -0.5), (-0.1951, 0.9681, -0.5), (-0.6332, 0.6332, -0.5), (-0.4953, 0.7712, -0.5), (-0.5116, 0.8615, -0.5), (-0.2493, 0.9681, -0.5), (-0.5932, 0.5932, -0.5), (-0.4742, 0.7122, -0.5), (-0.3434, 0.835, -0.5), (-0.1683, 0.835, -0.5), (-0.4413, 0.7431, -0.5), (-0.215, 0.835, -0.5), (-0.5932, -0.5932, -0.3), (-0.7122, -0.4742, -0.3), (-0.835, -0.3434, -0.3), (-0.835, -0.1683, -0.3), (-0.8257, -0.5498, -0.3), (-0.9681, -0.3981, -0.3), (-0.9681, -0.1951, -0.3), (-0.6248, -0.6248, -0.3), (-0.7628, -0.4869, -0.3), (-0.8678, -0.5049, -0.3), (-0.7485, -0.4355, -0.3), (-0.9681, -0.2599, -0.3), (-0.835, -0.2242, -0.3), (-0.8257, -0.5498, -0.5), (-0.9681, -0.3981, -0.5), (-0.9681, -0.1951, -0.5), (-0.6248, -0.6248, -0.5), (-0.7628, -0.4869, -0.5), (-0.8678, -0.5049, -0.5), (-0.9681, -0.2599, -0.5), (-0.5932, -0.5932, -0.5), (-0.7122, -0.4742, -0.5), (-0.835, -0.3434, -0.5), (-0.835, -0.1683, -0.5), (-0.7485, -0.4355, -0.5), (-0.835, -0.2242, -0.5), (-0.1683, -0.835, -0.5), (-0.3434, -0.835, -0.5), (-0.4742, -0.7122, -0.5), (-0.1951, -0.9681, -0.5), (-0.3981, -0.9681, -0.5), (-0.5498, -0.8257, -0.5), (-0.4869, -0.7628, -0.5), (-0.2629, -0.9681, -0.5), (-0.2268, -0.835, -0.5), (-0.5035, -0.8691, -0.5), (-0.4343, -0.7496, -0.5), (-0.1683, -0.835, -0.3), (-0.3434, -0.835, -0.3), (-0.4742, -0.7122, -0.3), (-0.2268, -0.835, -0.3), (-0.4343, -0.7496, -0.3), (-0.1951, -0.9681, -0.3), (-0.3981, -0.9681, -0.3), (-0.5498, -0.8257, -0.3), (-0.4869, -0.7628, -0.3), (-0.2629, -0.9681, -0.3), (-0.5035, -0.8691, -0.3), (0.5932, -0.5932, -0.3), (0.4742, -0.7122, -0.3), (0.3434, -0.835, -0.3), (0.1683, -0.835, -0.3), (0.5498, -0.8257, -0.3), (0.3981, -0.9681, -0.3), (0.1951, -0.9681, -0.3), (0.6146, -0.6146, -0.3), (0.4767, -0.7526, -0.3), (0.5026, -0.87, -0.3), (0.4335, -0.7504, -0.3), (0.2825, -0.9681, -0.3), (0.2436, -0.835, -0.3), (0.5498, -0.8257, -0.5), (0.3981, -0.9681, -0.5), (0.1951, -0.9681, -0.5), (0.6146, -0.6146, -0.5), (0.4767, -0.7526, -0.5), (0.5026, -0.87, -0.5), (0.2825, -0.9681, -0.5), (0.5932, -0.5932, -0.5), (0.4742, -0.7122, -0.5), (0.3434, -0.835, -0.5), (0.1683, -0.835, -0.5), (0.4335, -0.7504, -0.5), (0.2436, -0.835, -0.5), (0.835, -0.1683, -0.5), (0.835, -0.3434, -0.5), (0.7122, -0.4742, -0.5), (0.9681, -0.1951, -0.5), (0.9681, -0.3981, -0.5), (0.8257, -0.5498, -0.5), (0.7526, -0.4767, -0.5), (0.9681, -0.2428, -0.5), (0.835, -0.2094, -0.5), (0.9681, -0.3399, -0.5), (0.835, -0.2932, -0.5), (0.8778, -0.4943, -0.5), (0.7571, -0.4263, -0.5), (0.835, -0.1683, -0.3), (0.835, -0.3434, -0.3), (0.7122, -0.4742, -0.3), (0.835, -0.2094, -0.3), (0.835, -0.2932, -0.3), (0.7571, -0.4263, -0.3), (0.9681, -0.1951, -0.3), (0.9681, -0.3981, -0.3), (0.8257, -0.5498, -0.3), (0.7526, -0.4767, -0.3), (0.9681, -0.2428, -0.3), (0.9681, -0.3399, -0.3), (0.8778, -0.4943, -0.3), (-0.1951, -0.9681, -0.8271), (-0.3981, -0.9681, -0.8271), (-0.5498, -0.8257, -0.8271), (-0.8257, -0.5498, -0.8271), (-0.9681, -0.3981, -0.8271), (-0.9681, -0.1951, -0.8271), (-0.1683, -0.835, -0.8271), (-0.3434, -0.835, -0.8271), (-0.4742, -0.7122, -0.8271), (-0.5932, -0.5932, -0.8271), (-0.7122, -0.4742, -0.8271), (-0.835, -0.3434, -0.8271), (-0.835, -0.1683, -0.8271), (-0.4869, -0.7628, -0.8271), (-0.6248, -0.6248, -0.8271), (-0.7628, -0.4869, -0.8271), (-0.2268, -0.835, -0.8271), (-0.2629, -0.9681, -0.8271), (-0.4343, -0.7496, -0.8271), (-0.5035, -0.8691, -0.8271), (-0.7485, -0.4355, -0.8271), (-0.8678, -0.5049, -0.8271), (-0.835, -0.2242, -0.8271), (-0.9681, -0.2599, -0.8271), (0.9681, -0.1951, -0.8244), (0.9681, -0.3981, -0.8244), (0.8257, -0.5498, -0.8244), (0.5498, -0.8257, -0.8244), (0.3981, -0.9681, -0.8244), (0.1951, -0.9681, -0.8244), (0.835, -0.1683, -0.8244), (0.835, -0.3434, -0.8244), (0.7122, -0.4742, -0.8244), (0.5932, -0.5932, -0.8244), (0.4742, -0.7122, -0.8244), (0.3434, -0.835, -0.8244), (0.1683, -0.835, -0.8244), (0.7526, -0.4767, -0.8244), (0.6146, -0.6146, -0.8244), (0.4767, -0.7526, -0.8244), (0.835, -0.2094, -0.8244), (0.9681, -0.2428, -0.8244), (0.835, -0.2932, -0.8244), (0.9681, -0.3399, -0.8244), (0.7571, -0.4263, -0.8244), (0.8778, -0.4943, -0.8244), (0.4335, -0.7504, -0.8244), (0.5026, -0.87, -0.8244), (0.2436, -0.835, -0.8244), (0.2825, -0.9681, -0.8244), (0.4742, 0.7122, -0.8244), (0.1951, 0.9681, -0.8244), (0.3981, 0.9681, -0.8244), (0.5498, 0.8257, -0.8244), (0.8257, 0.5498, -0.8244), (0.9681, 0.3981, -0.8244), (0.9681, 0.1951, -0.8244), (0.5932, 0.5932, -0.8244), (0.7122, 0.4742, -0.8244), (0.835, 0.3434, -0.8244), (0.835, 0.1683, -0.8244), (0.1683, 0.835, -0.8244), (0.3434, 0.835, -0.8244), (0.4868, 0.7627, -0.8244), (0.6248, 0.6248, -0.8244), (0.7627, 0.4868, -0.8244), (0.835, 0.2885, -0.8244), (0.9681, 0.3345, -0.8244), (0.7851, 0.3965, -0.8244), (0.9102, 0.4597, -0.8244), (0.2162, 0.835, -0.8244), (0.2507, 0.9681, -0.8244), (0.4252, 0.7582, -0.8244), (0.493, 0.879, -0.8244), (-0.9681, 0.1951, -0.8433), (-0.9681, 0.3981, -0.8433), (-0.8257, 0.5498, -0.8433), (-0.5498, 0.8257, -0.8433), (-0.3981, 0.9681, -0.8433), (-0.1951, 0.9681, -0.8433), (-0.835, 0.1683, -0.8433), (-0.835, 0.3434, -0.8433), (-0.7122, 0.4742, -0.8433), (-0.5932, 0.5932, -0.8433), (-0.4742, 0.7122, -0.8433), (-0.3434, 0.835, -0.8433), (-0.1683, 0.835, -0.8433), (-0.7712, 0.4953, -0.8433), (-0.6332, 0.6332, -0.8433), (-0.4953, 0.7712, -0.8433), (-0.835, 0.2047, -0.8433), (-0.9681, 0.2373, -0.8433), (-0.7483, 0.4357, -0.8433), (-0.8676, 0.5052, -0.8433), (-0.4413, 0.7431, -0.8433), (-0.5116, 0.8615, -0.8433), (-0.215, 0.835, -0.8433), (-0.2493, 0.9681, -0.8433)], [], [(2, 161, 160, 0), (472, 1, 3, 473), (855, 842, 5, 474), (874, 861, 7, 475), (475, 7, 9, 476), (476, 9, 11, 477), (893, 880, 13, 478), (912, 899, 15, 479), (479, 15, 17, 480), (480, 17, 19, 481), (931, 918, 21, 482), (950, 937, 23, 483), (483, 23, 25, 484), (484, 25, 27, 485), (665, 652, 29, 486), (646, 633, 31, 487), (487, 31, 33, 488), (488, 33, 35, 489), (697, 702, 37, 490), (722, 709, 39, 491), (491, 39, 41, 492), (492, 41, 43, 493), (741, 728, 45, 494), (760, 747, 47, 495), (495, 47, 49, 496), (496, 49, 51, 497), (779, 766, 53, 498), (798, 785, 55, 499), (499, 55, 57, 500), (500, 57, 59, 501), (423, 469, 128, 129), (817, 804, 61, 502), (503, 63, 1, 472), (708, 713, 178, 36), (129, 128, 127, 97), (913, 504, 70, 900), (507, 506, 79, 80), (509, 508, 88, 89), (875, 510, 66, 862), (513, 512, 75, 76), (515, 514, 84, 85), (818, 516, 93, 805), (518, 505, 71, 72), (519, 507, 80, 81), (780, 509, 89, 767), (521, 511, 67, 68), (522, 513, 76, 77), (742, 515, 85, 729), (837, 517, 94, 824), (525, 518, 72, 73), (685, 519, 81, 672), (799, 520, 90, 786), (528, 521, 68, 69), (666, 522, 77, 653), (761, 523, 86, 748), (532, 531, 65, 64), (531, 524, 95, 65), (932, 525, 73, 919), (723, 526, 82, 710), (535, 527, 91, 92), (894, 528, 69, 881), (647, 529, 78, 634), (508, 530, 87, 88), (856, 532, 64, 843), (951, 533, 74, 938), (514, 534, 83, 84), (96, 97, 127, 825, 126, 806, 125, 124, 123, 787, 122, 768, 121, 120, 119, 749, 118, 730, 117, 116, 115, 711, 114, 704, 673, 113, 112, 111, 635, 110, 654, 109, 108, 107, 939, 106, 920, 105, 104, 103, 901, 102, 882, 101, 100, 99, 863, 98, 844), (712, 130, 114, 711), (883, 132, 101, 882), (134, 131, 115, 116), (902, 133, 102, 901), (136, 134, 116, 117), (137, 135, 103, 104), (731, 136, 117, 730), (139, 137, 104, 105), (750, 138, 118, 749), (921, 139, 105, 920), (142, 140, 119, 120), (940, 141, 106, 939), (144, 142, 120, 121), (145, 143, 107, 108), (769, 144, 121, 768), (147, 145, 108, 109), (788, 146, 122, 787), (655, 147, 109, 654), (150, 129, 97, 96), (151, 148, 123, 124), (636, 149, 110, 635), (845, 150, 96, 844), (154, 151, 124, 125), (155, 152, 111, 112), (864, 153, 98, 863), (807, 154, 125, 806), (158, 155, 112, 113), (159, 156, 99, 100), (826, 157, 126, 825), (674, 158, 113, 673), (132, 159, 100, 101), (471, 468, 159, 132), (683, 467, 158, 674), (835, 466, 157, 826), (468, 465, 156, 159), (467, 464, 155, 158), (816, 427, 154, 807), (873, 364, 153, 864), (464, 424, 152, 155), (427, 428, 151, 154), (854, 430, 150, 845), (645, 425, 149, 636), (428, 426, 148, 151), (430, 423, 129, 150), (664, 429, 147, 655), (797, 387, 146, 788), (429, 355, 145, 147), (778, 357, 144, 769), (355, 353, 143, 145), (357, 386, 142, 144), (949, 352, 141, 940), (386, 354, 140, 142), (930, 356, 139, 921), (759, 419, 138, 750), (356, 418, 137, 139), (740, 420, 136, 731), (418, 416, 135, 137), (420, 417, 134, 136), (911, 421, 133, 902), (417, 422, 131, 134), (892, 471, 132, 883), (721, 470, 130, 712), (516, 535, 92, 93), (746, 751, 182, 44), (56, 188, 187, 54), (879, 884, 165, 10), (632, 637, 174, 28), (48, 184, 183, 46), (841, 846, 161, 2), (936, 941, 170, 20), (40, 180, 179, 38), (58, 189, 188, 56), (898, 903, 166, 12), (32, 176, 175, 30), (50, 185, 184, 48), (860, 865, 162, 4), (24, 172, 171, 22), (42, 181, 180, 40), (803, 808, 189, 58), (16, 168, 167, 14), (34, 177, 176, 32), (765, 770, 185, 50), (8, 164, 163, 6), (26, 173, 172, 24), (727, 44, 182, 732), (822, 827, 190, 60), (18, 169, 168, 16), (670, 675, 177, 34), (784, 789, 186, 52), (10, 165, 164, 8), (651, 656, 173, 26), (0, 160, 191, 62), (917, 922, 169, 18), (317, 288, 217, 216), (318, 289, 204, 203), (774, 290, 218, 771), (289, 291, 205, 204), (793, 292, 219, 790), (660, 293, 206, 657), (319, 294, 193, 192), (292, 295, 220, 219), (641, 296, 207, 638), (850, 297, 194, 847), (295, 298, 221, 220), (296, 299, 208, 207), (869, 300, 195, 866), (812, 301, 222, 809), (299, 302, 209, 208), (300, 303, 196, 195), (831, 304, 223, 828), (706, 305, 210, 692), (303, 306, 197, 196), (304, 319, 192, 223), (717, 307, 211, 714), (888, 308, 198, 885), (307, 309, 212, 211), (907, 310, 199, 904), (309, 311, 213, 212), (310, 312, 200, 199), (736, 313, 214, 733), (312, 314, 201, 200), (755, 315, 215, 752), (926, 316, 202, 923), (315, 317, 216, 215), (192, 193, 847, 194, 866, 195, 196, 197, 885, 198, 904, 199, 200, 201, 923, 202, 942, 203, 204, 205, 657, 206, 638, 207, 208, 209, 676, 692, 210, 714, 211, 212, 213, 733, 214, 752, 215, 216, 217, 771, 218, 790, 219, 220, 221, 809, 222, 828, 223), (945, 318, 203, 942), (836, 823, 63, 503), (941, 171, 225, 943), (183, 184, 224, 254), (922, 170, 255, 924), (751, 183, 254, 753), (168, 169, 253, 251), (732, 182, 252, 734), (167, 168, 251, 249), (180, 181, 250, 248), (903, 167, 249, 905), (179, 180, 248, 246), (884, 166, 247, 886), (713, 179, 246, 715), (191, 160, 226, 243), (164, 165, 245, 242), (691, 178, 244, 705), (827, 191, 243, 829), (163, 164, 242, 239), (176, 177, 241, 238), (808, 190, 240, 810), (865, 163, 239, 867), (175, 176, 238, 235), (188, 189, 237, 234), (846, 162, 236, 848), (637, 175, 235, 639), (187, 188, 234, 231), (160, 161, 233, 226), (656, 174, 232, 658), (789, 187, 231, 791), (172, 173, 230, 228), (770, 186, 229, 772), (171, 172, 228, 225), (184, 185, 227, 224), (839, 830, 286, 598), (598, 286, 287, 599), (820, 811, 285, 597), (595, 283, 284, 596), (594, 282, 283, 595), (801, 792, 282, 594), (782, 773, 281, 593), (591, 279, 280, 592), (590, 278, 279, 591), (763, 754, 278, 590), (744, 735, 277, 589), (587, 275, 276, 588), (586, 274, 275, 587), (725, 716, 274, 586), (700, 693, 273, 585), (583, 271, 272, 584), (582, 270, 271, 583), (649, 640, 270, 582), (668, 659, 269, 581), (579, 267, 268, 580), (578, 266, 267, 579), (953, 944, 266, 578), (934, 925, 265, 577), (575, 263, 264, 576), (574, 262, 263, 575), (915, 906, 262, 574), (896, 887, 261, 573), (571, 259, 260, 572), (570, 258, 259, 571), (877, 868, 258, 570), (858, 849, 257, 569), (599, 287, 256, 568), (982, 986, 318, 945), (981, 980, 316, 926), (1111, 1102, 315, 755), (1109, 1101, 313, 736), (1099, 1100, 311, 309), (1015, 1006, 310, 907), (409, 441, 382, 407), (1013, 1005, 308, 888), (1143, 1140, 307, 717), (1003, 1004, 306, 303), (1142, 1139, 305, 706), (1063, 1054, 304, 831), (403, 457, 368, 400), (1061, 1053, 301, 812), (1026, 1018, 300, 869), (1051, 1052, 298, 295), (1024, 1017, 297, 850), (994, 993, 296, 641), (1051, 295, 437, 1058), (995, 992, 293, 660), (1092, 1090, 292, 793), (990, 991, 291, 289), (1091, 1089, 290, 774), (390, 449, 375, 388), (1062, 832, 351, 1057), (1060, 813, 350, 1056), (1153, 381, 431, 1164), (1154, 284, 436, 1166), (1098, 794, 347, 1095), (1097, 775, 346, 1094), (1102, 1105, 343, 315), (1151, 280, 227, 1157), (1110, 756, 343, 1105), (1108, 737, 342, 1104), (1146, 339, 447, 1147), (1112, 376, 443, 1116), (1150, 718, 339, 1146), (1149, 694, 338, 1145), (1175, 272, 241, 1181), (993, 998, 335, 296), (1001, 642, 335, 998), (1002, 661, 334, 997), (1204, 367, 375, 1214), (1205, 268, 452, 1216), (989, 946, 331, 985), (988, 927, 330, 984), (1014, 908, 327, 1009), (1012, 889, 326, 1008), (1021, 323, 463, 1022), (1038, 361, 459, 1042), (1025, 870, 323, 1021), (1023, 851, 322, 1020), (1225, 256, 233, 1231), (1088, 288, 345, 1093), (288, 317, 344, 345), (224, 279, 278, 254), (1180, 1187, 254, 278), (227, 280, 279, 224), (317, 315, 343, 344), (1054, 1057, 351, 304), (1242, 852, 359, 1226), (1244, 871, 360, 1227), (323, 324, 461, 463), (259, 258, 456, 458), (1246, 890, 362, 1229), (1248, 909, 363, 1230), (1222, 928, 366, 1203), (1224, 947, 367, 1204), (332, 333, 454, 453), (985, 331, 455, 987), (1220, 662, 370, 1206), (1218, 643, 371, 1207), (302, 299, 336, 337), (238, 271, 270, 235), (1194, 695, 373, 1176), (1196, 719, 374, 1177), (340, 341, 446, 445), (276, 275, 442, 444), (1198, 738, 377, 1179), (1200, 757, 378, 1180), (1168, 776, 380, 1152), (1170, 795, 381, 1153), (347, 348, 437, 439), (283, 282, 432, 434), (1172, 814, 384, 1155), (1174, 833, 385, 1156), (1201, 1208, 390, 388), (1167, 1158, 391, 777), (1208, 1209, 392, 390), (1169, 1159, 393, 796), (1219, 1210, 394, 663), (1159, 1160, 396, 393), (1217, 1211, 397, 644), (1241, 1232, 398, 853), (1160, 1161, 399, 396), (1243, 1233, 400, 872), (1171, 1162, 401, 815), (1233, 1234, 403, 400), (1173, 1163, 404, 834), (1193, 1182, 405, 707), (1234, 1235, 406, 403), (1195, 1183, 407, 720), (1245, 1236, 408, 891), (1183, 1184, 409, 407), (1247, 1237, 410, 910), (1184, 1185, 411, 409), (1197, 1186, 412, 739), (1199, 1187, 414, 758), (1221, 1213, 415, 929), (1223, 1201, 388, 948), (299, 296, 335, 336), (1207, 1211, 235, 270), (241, 272, 271, 238), (1138, 302, 337, 1144), (226, 287, 286, 243), (233, 256, 287, 226), (294, 319, 320, 321), (1016, 294, 321, 1019), (319, 304, 351, 320), (1156, 1163, 243, 286), (1058, 437, 438, 1059), (396, 433, 431, 393), (1164, 431, 433, 1165), (1165, 433, 435, 1166), (284, 283, 434, 436), (1064, 383, 435, 1068), (1095, 347, 439, 1096), (348, 349, 438, 437), (1106, 445, 446, 1107), (1099, 309, 445, 1106), (1188, 382, 441, 1189), (1189, 441, 443, 1190), (275, 274, 440, 442), (1178, 276, 444, 1190), (339, 340, 445, 447), (1177, 374, 382, 1188), (999, 453, 454, 1000), (990, 289, 453, 999), (1214, 375, 449, 1215), (1215, 449, 451, 1216), (267, 266, 448, 450), (331, 332, 453, 455), (970, 369, 451, 974), (268, 267, 450, 452), (1010, 461, 462, 1011), (1003, 303, 461, 1010), (1238, 368, 457, 1239), (1239, 457, 459, 1240), (1228, 260, 460, 1240), (260, 259, 458, 460), (1227, 360, 368, 1238), (324, 325, 462, 461), (1090, 1096, 439, 292), (295, 292, 439, 437), (309, 307, 447, 445), (1140, 1147, 447, 307), (1018, 1022, 463, 300), (303, 300, 463, 461), (986, 987, 455, 318), (289, 318, 455, 453), (1230, 1237, 249, 262), (1006, 1009, 327, 310), (312, 310, 327, 328), (314, 312, 328, 329), (251, 263, 262, 249), (253, 264, 263, 251), (979, 314, 329, 983), (1202, 264, 253, 1212), (710, 82, 470, 721), (881, 69, 471, 892), (84, 83, 422, 417), (900, 70, 421, 911), (85, 84, 417, 420), (72, 71, 416, 418), (729, 85, 420, 740), (73, 72, 418, 356), (748, 86, 419, 759), (919, 73, 356, 930), (88, 87, 354, 386), (938, 74, 352, 949), (89, 88, 386, 357), (76, 75, 353, 355), (767, 89, 357, 778), (77, 76, 355, 429), (786, 90, 387, 797), (653, 77, 429, 664), (64, 65, 423, 430), (92, 91, 426, 428), (634, 78, 425, 645), (843, 64, 430, 854), (93, 92, 428, 427), (80, 79, 424, 464), (862, 66, 364, 873), (805, 93, 427, 816), (81, 80, 464, 467), (68, 67, 465, 468), (824, 94, 466, 835), (672, 81, 467, 683), (69, 68, 468, 471), (65, 95, 469, 423), (838, 836, 503, 566), (566, 503, 472, 567), (819, 817, 502, 565), (563, 500, 501, 564), (562, 499, 500, 563), (800, 798, 499, 562), (781, 779, 498, 561), (559, 496, 497, 560), (558, 495, 496, 559), (762, 760, 495, 558), (743, 741, 494, 557), (555, 492, 493, 556), (554, 491, 492, 555), (724, 722, 491, 554), (699, 697, 490, 553), (551, 488, 489, 552), (550, 487, 488, 551), (648, 646, 487, 550), (667, 665, 486, 549), (547, 484, 485, 548), (546, 483, 484, 547), (952, 950, 483, 546), (933, 931, 482, 545), (543, 480, 481, 544), (542, 479, 480, 543), (914, 912, 479, 542), (895, 893, 478, 541), (539, 476, 477, 540), (538, 475, 476, 539), (876, 874, 475, 538), (857, 855, 474, 537), (567, 472, 473, 536), (59, 57, 535, 516), (41, 39, 534, 514), (937, 21, 533, 951), (842, 3, 532, 856), (49, 47, 530, 508), (633, 29, 529, 647), (880, 11, 528, 894), (57, 55, 527, 535), (709, 37, 526, 723), (918, 19, 525, 932), (1, 63, 524, 531), (3, 1, 531, 532), (747, 45, 523, 761), (652, 27, 522, 666), (11, 9, 521, 528), (785, 53, 520, 799), (671, 35, 519, 685), (19, 17, 518, 525), (823, 61, 517, 837), (728, 43, 515, 742), (27, 25, 513, 522), (9, 7, 511, 521), (766, 51, 509, 780), (35, 33, 507, 519), (17, 15, 505, 518), (804, 59, 516, 818), (43, 41, 514, 515), (25, 23, 512, 513), (861, 5, 510, 875), (51, 49, 508, 509), (33, 31, 506, 507), (899, 13, 504, 913), (320, 567, 536, 321), (851, 857, 537, 322), (870, 876, 538, 323), (323, 538, 539, 324), (324, 539, 540, 325), (889, 895, 541, 326), (908, 914, 542, 327), (327, 542, 543, 328), (328, 543, 544, 329), (927, 933, 545, 330), (946, 952, 546, 331), (331, 546, 547, 332), (332, 547, 548, 333), (661, 667, 549, 334), (642, 648, 550, 335), (335, 550, 551, 336), (336, 551, 552, 337), (694, 699, 553, 338), (718, 724, 554, 339), (339, 554, 555, 340), (340, 555, 556, 341), (737, 743, 557, 342), (756, 762, 558, 343), (343, 558, 559, 344), (344, 559, 560, 345), (775, 781, 561, 346), (794, 800, 562, 347), (347, 562, 563, 348), (348, 563, 564, 349), (813, 819, 565, 350), (351, 566, 567, 320), (832, 838, 566, 351), (631, 599, 568, 600), (859, 858, 569, 601), (878, 877, 570, 602), (602, 570, 571, 603), (603, 571, 572, 604), (897, 896, 573, 605), (916, 915, 574, 606), (606, 574, 575, 607), (607, 575, 576, 608), (935, 934, 577, 609), (954, 953, 578, 610), (610, 578, 579, 611), (611, 579, 580, 612), (669, 668, 581, 613), (650, 649, 582, 614), (614, 582, 583, 615), (615, 583, 584, 616), (701, 700, 585, 617), (726, 725, 586, 618), (618, 586, 587, 619), (619, 587, 588, 620), (745, 744, 589, 621), (764, 763, 590, 622), (622, 590, 591, 623), (623, 591, 592, 624), (783, 782, 593, 625), (802, 801, 594, 626), (626, 594, 595, 627), (627, 595, 596, 628), (821, 820, 597, 629), (630, 598, 599, 631), (840, 839, 598, 630), (822, 840, 630, 62), (62, 630, 631, 0), (803, 821, 629, 60), (56, 627, 628, 58), (54, 626, 627, 56), (784, 802, 626, 54), (765, 783, 625, 52), (48, 623, 624, 50), (46, 622, 623, 48), (746, 764, 622, 46), (727, 745, 621, 44), (40, 619, 620, 42), (38, 618, 619, 40), (708, 726, 618, 38), (689, 701, 617, 36), (32, 615, 616, 34), (30, 614, 615, 32), (632, 650, 614, 30), (651, 669, 613, 28), (24, 611, 612, 26), (22, 610, 611, 24), (936, 954, 610, 22), (917, 935, 609, 20), (16, 607, 608, 18), (14, 606, 607, 16), (898, 916, 606, 14), (879, 897, 605, 12), (8, 603, 604, 10), (6, 602, 603, 8), (860, 878, 602, 6), (841, 859, 601, 4), (0, 631, 600, 2), (28, 613, 650, 632), (613, 581, 649, 650), (334, 549, 648, 642), (31, 633, 647, 506), (549, 486, 646, 648), (79, 634, 645, 424), (1210, 1217, 644, 394), (1206, 370, 643, 1218), (997, 334, 642, 1001), (992, 994, 641, 293), (581, 269, 640, 649), (174, 637, 639, 232), (293, 641, 638, 206), (30, 175, 637, 632), (424, 645, 636, 152), (152, 636, 635, 111), (506, 647, 634, 79), (486, 29, 633, 646), (26, 612, 669, 651), (612, 580, 668, 669), (333, 548, 667, 661), (29, 652, 666, 529), (548, 485, 665, 667), (78, 653, 664, 425), (1209, 1219, 663, 392), (1205, 369, 662, 1220), (996, 333, 661, 1002), (991, 995, 660, 291), (580, 268, 659, 668), (173, 656, 658, 230), (291, 660, 657, 205), (28, 174, 656, 651), (425, 664, 655, 149), (149, 655, 654, 110), (529, 666, 653, 78), (485, 27, 652, 665), (34, 616, 688, 670), (616, 584, 687, 688), (337, 552, 686, 680), (702, 671, 685, 698), (552, 489, 684, 686), (703, 672, 683, 696), (1181, 1191, 682, 402), (1175, 372, 681, 1192), (1144, 337, 680, 1148), (1138, 1141, 679, 302), (584, 272, 678, 687), (177, 675, 677, 241), (302, 679, 676, 209), (689, 691, 675, 670), (696, 683, 674, 690), (690, 674, 673, 704), (698, 685, 672, 703), (489, 35, 671, 684), (526, 698, 703, 82), (130, 690, 704, 114), (470, 696, 690, 130), (36, 178, 691, 689), (82, 703, 696, 470), (37, 702, 698, 526), (670, 688, 701, 689), (688, 687, 700, 701), (680, 686, 699, 694), (686, 684, 697, 699), (1191, 1193, 707, 682), (1192, 681, 695, 1194), (1148, 680, 694, 1149), (1141, 1142, 706, 679), (687, 678, 693, 700), (675, 691, 705, 677), (679, 706, 692, 676), (684, 671, 702, 697), (36, 617, 726, 708), (617, 585, 725, 726), (338, 553, 724, 718), (39, 709, 723, 534), (553, 490, 722, 724), (83, 710, 721, 422), (1182, 1195, 720, 405), (1176, 373, 719, 1196), (1145, 338, 718, 1150), (1139, 1143, 717, 305), (585, 273, 716, 725), (178, 713, 715, 244), (305, 717, 714, 210), (422, 721, 712, 131), (131, 712, 711, 115), (534, 723, 710, 83), (38, 179, 713, 708), (490, 37, 709, 722), (42, 620, 745, 727), (620, 588, 744, 745), (341, 556, 743, 737), (45, 728, 742, 523), (556, 493, 741, 743), (86, 729, 740, 419), (1185, 1197, 739, 411), (1178, 376, 738, 1198), (1103, 341, 737, 1108), (1100, 1109, 736, 311), (588, 276, 735, 744), (181, 732, 734, 250), (311, 736, 733, 213), (42, 727, 732, 181), (419, 740, 731, 138), (138, 731, 730, 118), (523, 742, 729, 86), (493, 43, 728, 741), (44, 621, 764, 746), (621, 589, 763, 764), (342, 557, 762, 756), (47, 747, 761, 530), (557, 494, 760, 762), (87, 748, 759, 354), (1186, 1199, 758, 412), (1179, 377, 757, 1200), (1104, 342, 756, 1110), (1101, 1111, 755, 313), (589, 277, 754, 763), (182, 751, 753, 252), (313, 755, 752, 214), (46, 183, 751, 746), (354, 759, 750, 140), (140, 750, 749, 119), (530, 761, 748, 87), (494, 45, 747, 760), (50, 624, 783, 765), (624, 592, 782, 783), (345, 560, 781, 775), (53, 766, 780, 520), (560, 497, 779, 781), (90, 767, 778, 387), (1157, 1167, 777, 389), (1151, 379, 776, 1168), (1093, 345, 775, 1097), (1088, 1091, 774, 288), (592, 280, 773, 782), (185, 770, 772, 227), (288, 774, 771, 217), (52, 186, 770, 765), (387, 778, 769, 146), (146, 769, 768, 122), (520, 780, 767, 90), (497, 51, 766, 779), (52, 625, 802, 784), (625, 593, 801, 802), (346, 561, 800, 794), (55, 785, 799, 527), (561, 498, 798, 800), (91, 786, 797, 426), (1158, 1169, 796, 391), (1152, 380, 795, 1170), (1094, 346, 794, 1098), (1089, 1092, 793, 290), (593, 281, 792, 801), (186, 789, 791, 229), (290, 793, 790, 218), (54, 187, 789, 784), (426, 797, 788, 148), (148, 788, 787, 123), (527, 799, 786, 91), (498, 53, 785, 798), (58, 628, 821, 803), (628, 596, 820, 821), (349, 564, 819, 813), (61, 804, 818, 517), (564, 501, 817, 819), (94, 805, 816, 466), (1161, 1171, 815, 399), (1154, 383, 814, 1172), (1055, 349, 813, 1060), (1052, 1061, 812, 298), (596, 284, 811, 820), (189, 808, 810, 237), (298, 812, 809, 221), (60, 190, 808, 803), (466, 816, 807, 157), (157, 807, 806, 126), (517, 818, 805, 94), (501, 59, 804, 817), (60, 629, 840, 822), (629, 597, 839, 840), (350, 565, 838, 832), (63, 823, 837, 524), (565, 502, 836, 838), (95, 824, 835, 469), (1162, 1173, 834, 401), (1155, 384, 833, 1174), (1056, 350, 832, 1062), (1053, 1063, 831, 301), (597, 285, 830, 839), (190, 827, 829, 240), (502, 61, 823, 836), (301, 831, 828, 222), (62, 191, 827, 822), (469, 835, 826, 128), (128, 826, 825, 127), (524, 837, 824, 95), (2, 600, 859, 841), (600, 568, 858, 859), (321, 536, 857, 851), (5, 842, 856, 510), (536, 473, 855, 857), (66, 843, 854, 364), (1231, 1241, 853, 395), (1225, 358, 852, 1242), (1019, 321, 851, 1023), (1016, 1024, 850, 294), (568, 256, 849, 858), (161, 846, 848, 233), (294, 850, 847, 193), (4, 162, 846, 841), (364, 854, 845, 153), (153, 845, 844, 98), (510, 856, 843, 66), (473, 3, 842, 855), (4, 601, 878, 860), (601, 569, 877, 878), (322, 537, 876, 870), (7, 861, 875, 511), (537, 474, 874, 876), (67, 862, 873, 465), (1232, 1243, 872, 398), (1226, 359, 871, 1244), (1020, 322, 870, 1025), (1017, 1026, 869, 297), (569, 257, 868, 877), (162, 865, 867, 236), (297, 869, 866, 194), (6, 163, 865, 860), (465, 873, 864, 156), (156, 864, 863, 99), (511, 875, 862, 67), (474, 5, 861, 874), (10, 604, 897, 879), (604, 572, 896, 897), (325, 540, 895, 889), (13, 880, 894, 504), (540, 477, 893, 895), (70, 881, 892, 421), (1235, 1245, 891, 406), (1228, 361, 890, 1246), (1007, 325, 889, 1012), (1004, 1013, 888, 306), (572, 260, 887, 896), (165, 884, 886, 245), (306, 888, 885, 197), (12, 166, 884, 879), (421, 892, 883, 133), (133, 883, 882, 102), (504, 894, 881, 70), (477, 11, 880, 893), (12, 605, 916, 898), (605, 573, 915, 916), (326, 541, 914, 908), (15, 899, 913, 505), (541, 478, 912, 914), (71, 900, 911, 416), (1236, 1247, 910, 408), (1229, 362, 909, 1248), (1008, 326, 908, 1014), (1005, 1015, 907, 308), (573, 261, 906, 915), (166, 903, 905, 247), (308, 907, 904, 198), (14, 167, 903, 898), (416, 911, 902, 135), (135, 902, 901, 103), (505, 913, 900, 71), (478, 13, 899, 912), (18, 608, 935, 917), (608, 576, 934, 935), (329, 544, 933, 927), (21, 918, 932, 533), (544, 481, 931, 933), (74, 919, 930, 352), (1212, 1221, 929, 413), (1202, 365, 928, 1222), (983, 329, 927, 988), (979, 981, 926, 314), (576, 264, 925, 934), (169, 922, 924, 253), (314, 926, 923, 201), (20, 170, 922, 917), (352, 930, 921, 141), (141, 921, 920, 106), (533, 932, 919, 74), (481, 19, 918, 931), (20, 609, 954, 936), (609, 577, 953, 954), (330, 545, 952, 946), (23, 937, 951, 512), (545, 482, 950, 952), (75, 938, 949, 353), (1213, 1223, 948, 415), (1203, 366, 947, 1224), (984, 330, 946, 989), (980, 982, 945, 316), (577, 265, 944, 953), (170, 941, 943, 255), (316, 945, 942, 202), (22, 171, 941, 936), (353, 949, 940, 143), (143, 940, 939, 107), (512, 951, 938, 75), (482, 21, 937, 950), (415, 948, 965, 956), (366, 958, 964, 947), (413, 929, 963, 955), (365, 957, 962, 928), (413, 955, 957, 365), (388, 375, 961, 960), (367, 959, 961, 375), (928, 962, 958, 366), (947, 964, 959, 367), (929, 415, 956, 963), (948, 388, 960, 965), (392, 663, 978, 967), (369, 970, 977, 662), (394, 644, 976, 968), (370, 971, 975, 643), (996, 970, 974, 1000), (390, 966, 973, 449), (449, 973, 974, 451), (662, 977, 971, 370), (643, 975, 972, 371), (397, 371, 972, 969), (390, 392, 967, 966), (663, 394, 968, 978), (644, 397, 969, 976), (956, 965, 982, 980), (958, 984, 989, 964), (955, 963, 981, 979), (957, 983, 988, 962), (955, 979, 983, 957), (960, 961, 987, 986), (959, 985, 987, 961), (962, 988, 984, 958), (964, 989, 985, 959), (963, 956, 980, 981), (965, 960, 986, 982), (333, 996, 1000, 454), (967, 978, 995, 991), (970, 996, 1002, 977), (968, 976, 994, 992), (971, 997, 1001, 975), (966, 990, 999, 973), (973, 999, 1000, 974), (977, 1002, 997, 971), (975, 1001, 998, 972), (969, 972, 998, 993), (966, 967, 991, 990), (978, 968, 992, 995), (976, 969, 993, 994), (1047, 1050, 1015, 1005), (1039, 1008, 1014, 1044), (1046, 1049, 1013, 1004), (1038, 1007, 1012, 1043), (1048, 1040, 1009, 1006), (1045, 1003, 1010, 1041), (1041, 1010, 1011, 1042), (325, 1007, 1011, 462), (1043, 1012, 1008, 1039), (1044, 1014, 1009, 1040), (1045, 1046, 1004, 1003), (1049, 1047, 1005, 1013), (1050, 1048, 1006, 1015), (1034, 1037, 1026, 1017), (1028, 1020, 1025, 1032), (1033, 1036, 1024, 1016), (1027, 1019, 1023, 1031), (1035, 1030, 1022, 1018), (1033, 1016, 1019, 1027), (1031, 1023, 1020, 1028), (1032, 1025, 1021, 1029), (1029, 1021, 1022, 1030), (1036, 1034, 1017, 1024), (1037, 1035, 1018, 1026), (872, 400, 1035, 1037), (853, 398, 1034, 1036), (360, 1029, 1030, 368), (871, 1032, 1029, 360), (852, 1031, 1028, 359), (395, 1033, 1027, 358), (400, 368, 1030, 1035), (358, 1027, 1031, 852), (395, 853, 1036, 1033), (359, 1028, 1032, 871), (398, 872, 1037, 1034), (910, 410, 1048, 1050), (891, 408, 1047, 1049), (403, 406, 1046, 1045), (909, 1044, 1040, 363), (890, 1043, 1039, 362), (457, 1041, 1042, 459), (403, 1045, 1041, 457), (410, 363, 1040, 1048), (361, 1038, 1043, 890), (406, 891, 1049, 1046), (362, 1039, 1044, 909), (408, 910, 1050, 1047), (1007, 1038, 1042, 1011), (1073, 1076, 1063, 1053), (1065, 1056, 1062, 1070), (1072, 1075, 1061, 1052), (1064, 1055, 1060, 1069), (349, 1055, 1059, 438), (1067, 1058, 1059, 1068), (1074, 1066, 1057, 1054), (1069, 1060, 1056, 1065), (1070, 1062, 1057, 1066), (1071, 1051, 1058, 1067), (1071, 1072, 1052, 1051), (1075, 1073, 1053, 1061), (1076, 1074, 1054, 1063), (834, 404, 1074, 1076), (815, 401, 1073, 1075), (396, 399, 1072, 1071), (396, 1071, 1067, 433), (833, 1070, 1066, 385), (814, 1069, 1065, 384), (404, 385, 1066, 1074), (433, 1067, 1068, 435), (383, 1064, 1069, 814), (399, 815, 1075, 1072), (384, 1065, 1070, 833), (401, 834, 1076, 1073), (1055, 1064, 1068, 1059), (391, 796, 1087, 1078), (380, 1081, 1086, 795), (389, 777, 1085, 1077), (379, 1080, 1084, 776), (393, 431, 1083, 1079), (381, 1082, 1083, 431), (389, 1077, 1080, 379), (776, 1084, 1081, 380), (795, 1086, 1082, 381), (777, 391, 1078, 1085), (796, 393, 1079, 1087), (1078, 1087, 1092, 1089), (1081, 1094, 1098, 1086), (1077, 1085, 1091, 1088), (1080, 1093, 1097, 1084), (1079, 1083, 1096, 1090), (1082, 1095, 1096, 1083), (1077, 1088, 1093, 1080), (1084, 1097, 1094, 1081), (1086, 1098, 1095, 1082), (1085, 1078, 1089, 1091), (1087, 1079, 1090, 1092), (1121, 1124, 1111, 1101), (1113, 1104, 1110, 1118), (1120, 1123, 1109, 1100), (1112, 1103, 1108, 1117), (1119, 1099, 1106, 1115), (1115, 1106, 1107, 1116), (341, 1103, 1107, 446), (1117, 1108, 1104, 1113), (1118, 1110, 1105, 1114), (1122, 1114, 1105, 1102), (1119, 1120, 1100, 1099), (1123, 1121, 1101, 1109), (1124, 1122, 1102, 1111), (758, 414, 1122, 1124), (739, 412, 1121, 1123), (409, 411, 1120, 1119), (414, 378, 1114, 1122), (757, 1118, 1114, 378), (738, 1117, 1113, 377), (441, 1115, 1116, 443), (409, 1119, 1115, 441), (376, 1112, 1117, 738), (411, 739, 1123, 1120), (377, 1113, 1118, 757), (412, 758, 1124, 1121), (1103, 1112, 1116, 1107), (405, 720, 1137, 1126), (373, 1129, 1136, 719), (682, 707, 1135, 1133), (681, 1132, 1134, 695), (402, 682, 1133, 1125), (372, 1128, 1132, 681), (407, 382, 1131, 1127), (402, 1125, 1128, 372), (695, 1134, 1129, 373), (719, 1136, 1130, 374), (374, 1130, 1131, 382), (707, 405, 1126, 1135), (720, 407, 1127, 1137), (1126, 1137, 1143, 1139), (1129, 1145, 1150, 1136), (1133, 1135, 1142, 1141), (1132, 1148, 1149, 1134), (1125, 1133, 1141, 1138), (1128, 1144, 1148, 1132), (1127, 1131, 1147, 1140), (1125, 1138, 1144, 1128), (1134, 1149, 1145, 1129), (1136, 1150, 1146, 1130), (1130, 1146, 1147, 1131), (1135, 1126, 1139, 1142), (1137, 1127, 1140, 1143), (285, 1155, 1174, 830), (240, 829, 1173, 1162), (284, 1154, 1172, 811), (237, 810, 1171, 1161), (281, 1152, 1170, 792), (229, 791, 1169, 1158), (280, 1151, 1168, 773), (227, 772, 1167, 1157), (434, 1165, 1166, 436), (432, 1164, 1165, 434), (385, 404, 1163, 1156), (829, 243, 1163, 1173), (810, 240, 1162, 1171), (234, 237, 1161, 1160), (231, 234, 1160, 1159), (791, 231, 1159, 1169), (772, 229, 1158, 1167), (830, 1174, 1156, 286), (811, 1172, 1155, 285), (792, 1170, 1153, 282), (773, 1168, 1152, 281), (379, 1151, 1157, 389), (383, 1154, 1166, 435), (282, 1153, 1164, 432), (277, 1179, 1200, 754), (252, 753, 1199, 1186), (276, 1178, 1198, 735), (250, 734, 1197, 1185), (273, 1176, 1196, 716), (244, 715, 1195, 1182), (678, 1192, 1194, 693), (677, 705, 1193, 1191), (272, 1175, 1192, 678), (241, 677, 1191, 1181), (274, 1177, 1188, 440), (376, 1178, 1190, 443), (442, 1189, 1190, 444), (440, 1188, 1189, 442), (753, 254, 1187, 1199), (734, 252, 1186, 1197), (248, 250, 1185, 1184), (246, 248, 1184, 1183), (715, 246, 1183, 1195), (705, 244, 1182, 1193), (754, 1200, 1180, 278), (735, 1198, 1179, 277), (716, 1196, 1177, 274), (693, 1194, 1176, 273), (378, 414, 1187, 1180), (372, 1175, 1181, 402), (265, 1203, 1224, 944), (255, 943, 1223, 1213), (264, 1202, 1222, 925), (253, 924, 1221, 1212), (268, 1205, 1220, 659), (230, 658, 1219, 1209), (269, 1206, 1218, 640), (232, 639, 1217, 1210), (365, 1202, 1212, 413), (450, 1215, 1216, 452), (448, 1214, 1215, 450), (371, 397, 1211, 1207), (943, 225, 1201, 1223), (924, 255, 1213, 1221), (639, 235, 1211, 1217), (658, 232, 1210, 1219), (228, 230, 1209, 1208), (225, 228, 1208, 1201), (640, 1218, 1207, 270), (659, 1220, 1206, 269), (944, 1224, 1204, 266), (925, 1222, 1203, 265), (369, 1205, 1216, 451), (266, 1204, 1214, 448), (261, 1229, 1248, 906), (247, 905, 1247, 1236), (260, 1228, 1246, 887), (245, 886, 1245, 1235), (257, 1226, 1244, 868), (236, 867, 1243, 1232), (256, 1225, 1242, 849), (233, 848, 1241, 1231), (363, 410, 1237, 1230), (258, 1227, 1238, 456), (361, 1228, 1240, 459), (458, 1239, 1240, 460), (456, 1238, 1239, 458), (905, 249, 1237, 1247), (886, 247, 1236, 1245), (242, 245, 1235, 1234), (239, 242, 1234, 1233), (867, 239, 1233, 1243), (848, 236, 1232, 1241), (906, 1248, 1230, 262), (887, 1246, 1229, 261), (868, 1244, 1227, 258), (849, 1242, 1226, 257), (358, 1225, 1231, 395)])
me_cylinder_003.use_remesh_preserve_volume = False
me_cylinder_003.use_remesh_preserve_attributes = False
me_cylinder_003.use_mirror_vertex_groups = False
me_cylinder_003.update()

# ---- objects
ob_cylinder = bpy.data.objects.new('Cylinder', me_cylinder_003)
ob_lamp = bpy.data.objects.new('Lamp', light_lamp)
ob_camera = bpy.data.objects.new('Camera', cam_camera)

# ---- transforms, parenting, visibility, modifiers, constraints
ob_cylinder.location = (0.0, 0.0, 1.0)
ob_cylinder.rotation_euler = (0.0, -0.0, 0.7854)
ob_cylinder.lineart.crease_threshold = 0.0
_m = ob_cylinder.modifiers.new('Subsurf', 'SUBSURF')
_m.uv_smooth = 'PRESERVE_CORNERS'
_m.quality = 2
_m.levels = 3
_m.show_only_control_edges = False
ob_lamp.location = (4.076, 1.005, 5.904)
ob_lamp.rotation_euler = (0.6503, 0.05522, 1.866)
ob_lamp.lock_rotations_4d = False
ob_lamp.empty_display_type = 'ARROWS'
ob_lamp.color = (0.0, 0.0, 0.0, 0.0)
ob_lamp.lineart.crease_threshold = 0.0
ob_camera.location = (7.481, -6.508, 5.344)
ob_camera.rotation_euler = (1.109, 0.01082, 0.8149)
ob_camera.lock_rotations_4d = False
ob_camera.empty_display_type = 'ARROWS'
ob_camera.color = (0.0, 0.0, 0.0, 0.0)
ob_camera.display_type = 'WIRE'
ob_camera.lineart.crease_threshold = 0.0

# ---- collection membership
col_collection_1.objects.link(ob_cylinder)
col_collection_1.objects.link(ob_lamp)
col_collection_1.objects.link(ob_camera)

# ---- scene / render settings (as saved in the file)
scene.camera = ob_camera
scene.frame_start = 1; scene.frame_end = 250; scene.frame_set(98)
scene.render.engine = 'BLENDER_EEVEE_NEXT'
scene.render.resolution_percentage = 50
scene.render.dither_intensity = 0.0
scene.cycles.use_denoising = False
scene.cycles.samples = 10
scene.cycles.sampling_pattern = 'TABULATED_SOBOL'
scene.cycles.light_sampling_threshold = 0.0
scene.cycles.use_adaptive_sampling = False
scene.cycles.use_light_tree = False
scene.cycles.blur_glossy = 0.0
scene.cycles.pixel_filter_type = 'GAUSSIAN'
scene.cycles.sample_clamp_indirect = 0.0
scene.view_settings.view_transform = 'Standard'
bpy.context.view_layer.update()
